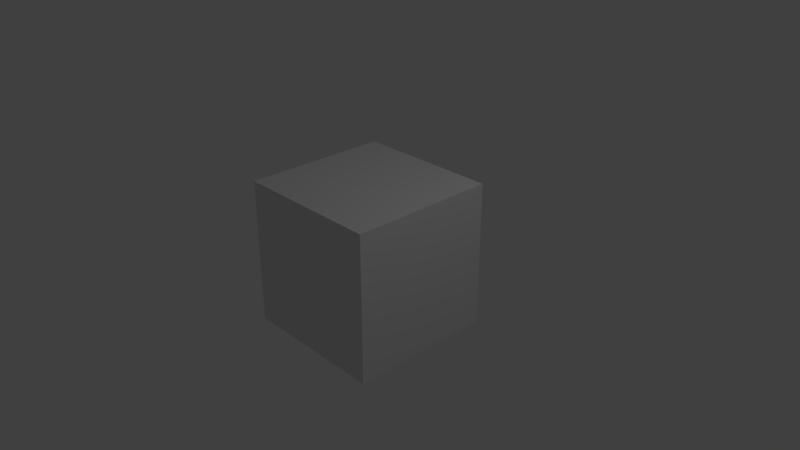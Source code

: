 # Source: Crate.blend  (saved by Blender 2.79.0; exported with 4.5.12 LTS)
import bpy
from mathutils import Matrix  # noqa: F401  (used for matrix-valued properties, if any)

bpy.ops.wm.read_factory_settings(use_empty=True)
scene = bpy.context.scene
scene.name = 'Scene'

# ---- collections
col_collection_1 = bpy.data.collections.new('Collection 1'); scene.collection.children.link(col_collection_1)

# ---- materials (node trees are filled in below, after node groups)
mat_material = bpy.data.materials.new('Material')
mat_material.alpha_threshold = 0.0
mat_material.use_transparent_shadow = False
mat_material.roughness = 0.5
mat_material.line_color = (0.0, 0.0, 0.0, 1.0)

# ---- material node trees

# ---- world
world_world = bpy.data.worlds.new('World'); scene.world = world_world
world_world.color = (0.05088, 0.05088, 0.05088)
world_world.use_sun_shadow = False
world_world.sun_shadow_jitter_overblur = 0.0
world_world.cycles.sampling_method = 'MANUAL'

# ---- cameras
cam_camera = bpy.data.cameras.new('Camera')
cam_camera.clip_end = 100.0
cam_camera.lens = 35.0
cam_camera.sensor_width = 32.0
cam_camera.sensor_height = 18.0
cam_camera.ortho_scale = 7.314
cam_camera.dof.focus_distance = 0.0
cam_camera.dof.aperture_fstop = 128.0

# ---- lights
light_lamp = bpy.data.lights.new('Lamp', 'POINT')
light_lamp.transmission_factor = 0.0
light_lamp.cutoff_distance = 30.0
light_lamp.energy = 100.0
light_lamp.shadow_buffer_clip_start = 1.001
light_lamp.shadow_soft_size = 0.1
light_lamp.shadow_maximum_resolution = 0.006
light_lamp.use_absolute_resolution = True

# ---- meshes
me_cube = bpy.data.meshes.new('Cube')
me_cube.from_pydata([(1.0, 1.0, -1.0), (1.0, -1.0, -1.0), (-1.0, -1.0, -1.0), (-1.0, 1.0, -1.0), (1.0, 1.0, 1.0), (1.0, -1.0, 1.0), (-1.0, -1.0, 1.0), (-1.0, 1.0, 1.0)], [], [(0, 1, 2, 3), (4, 7, 6, 5), (0, 4, 5, 1), (1, 5, 6, 2), (2, 6, 7, 3), (4, 0, 3, 7)])
me_cube.materials.append(mat_material)
me_cube.use_remesh_preserve_volume = False
me_cube.use_remesh_preserve_attributes = False
me_cube.use_mirror_vertex_groups = False
me_cube.update()

# ---- objects
ob_cube = bpy.data.objects.new('Cube', me_cube)
ob_lamp = bpy.data.objects.new('Lamp', light_lamp)
ob_camera = bpy.data.objects.new('Camera', cam_camera)

# ---- transforms, parenting, visibility, modifiers, constraints
ob_cube.location = (0.0, 0.0, 0.0)
ob_cube.lock_rotations_4d = False
ob_cube.empty_display_type = 'ARROWS'
ob_cube.lineart.crease_threshold = 0.0
ob_lamp.location = (4.076, 1.005, 5.904)
ob_lamp.rotation_euler = (0.6503, 0.05522, 1.866)
ob_lamp.lock_rotations_4d = False
ob_lamp.empty_display_type = 'ARROWS'
ob_lamp.color = (0.0, 0.0, 0.0, 0.0)
ob_lamp.lineart.crease_threshold = 0.0
ob_camera.location = (7.481, -6.508, 5.344)
ob_camera.rotation_euler = (1.109, 0.0, 0.8149)
ob_camera.lock_rotations_4d = False
ob_camera.empty_display_type = 'ARROWS'
ob_camera.color = (0.0, 0.0, 0.0, 0.0)
ob_camera.display_type = 'WIRE'
ob_camera.lineart.crease_threshold = 0.0

# ---- collection membership
col_collection_1.objects.link(ob_cube)
col_collection_1.objects.link(ob_lamp)
col_collection_1.objects.link(ob_camera)

# ---- scene / render settings (as saved in the file)
scene.camera = ob_camera
scene.frame_start = 1; scene.frame_end = 250; scene.frame_set(1)
scene.render.engine = 'BLENDER_EEVEE_NEXT'
scene.render.resolution_percentage = 50
scene.render.dither_intensity = 0.0
scene.cycles.use_denoising = False
scene.cycles.samples = 128
scene.cycles.sampling_pattern = 'TABULATED_SOBOL'
scene.cycles.use_adaptive_sampling = False
scene.cycles.use_light_tree = False
scene.cycles.blur_glossy = 0.0
scene.cycles.sample_clamp_indirect = 0.0
scene.view_settings.view_transform = 'Standard'
bpy.context.view_layer.update()
